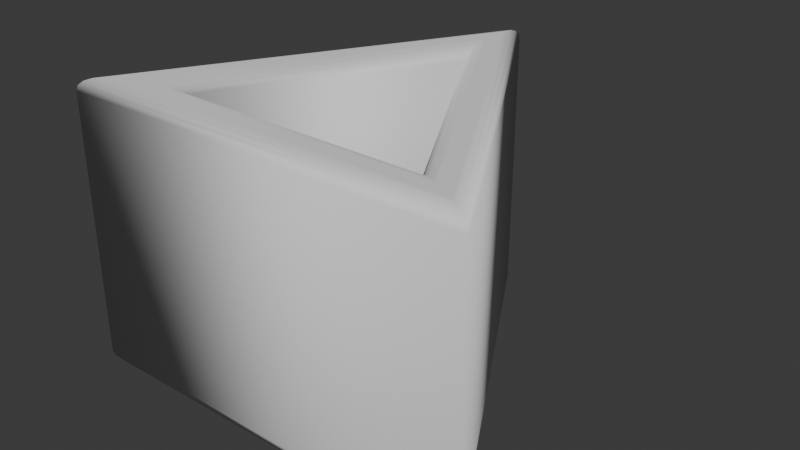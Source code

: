 # Source: triangle.blend  (saved by Blender 4.4.32; exported with 4.5.12 LTS)
import bpy
from mathutils import Matrix  # noqa: F401  (used for matrix-valued properties, if any)

bpy.ops.wm.read_factory_settings(use_empty=True)
scene = bpy.context.scene
scene.name = 'Scene'

# ---- collections
col_collection = bpy.data.collections.new('Collection'); scene.collection.children.link(col_collection)

# ---- world
world_world = bpy.data.worlds.new('World'); scene.world = world_world
world_world.use_nodes = True; world_world.node_tree.nodes.clear()
_N = world_world.node_tree.nodes; _L = world_world.node_tree.links
n0 = _N.new('ShaderNodeOutputWorld'); n0.name = 'World Output'; n0.location = (300, 300)
n1 = _N.new('ShaderNodeBackground'); n1.name = 'Background'; n1.location = (10, 300)
n1.inputs[0].default_value = (0.05088, 0.05088, 0.05088, 1.0)
_L.new(n1.outputs[0], n0.inputs[0])
n0.is_active_output = True
world_world.color = (0.05088, 0.05088, 0.05088)
world_world.sun_shadow_jitter_overblur = 0.0

# ---- meshes
me_x = bpy.data.meshes.new('テキスト')
me_x.from_pydata([(5.208, 22.0, -0.2604), (33.33, 22.0, -49.22), (61.46, 22.0, -0.2604), (33.33, 22.0, -44.27), (9.375, 22.0, -2.604), (57.29, 22.0, -2.604), (5.208, -22.0, -0.2604), (33.33, -22.0, -49.22), (61.46, -22.0, -0.2604), (33.33, -22.0, -44.27), (9.375, -22.0, -2.604), (57.29, -22.0, -2.604), (5.208, -22.0, -0.2604), (3.886, -21.85, 0.505), (2.765, -21.41, 1.154), (2.016, -20.77, 1.587), (1.753, -20.0, 1.74), (1.753, 20.0, 1.74), (2.016, 20.77, 1.587), (2.765, 21.41, 1.154), (3.886, 21.85, 0.505), (5.208, 22.0, -0.2604), (33.33, -22.0, -49.22), (33.33, -21.85, -50.76), (33.33, -21.41, -52.06), (33.33, -20.77, -52.93), (33.33, -20.0, -53.23), (33.33, 20.0, -53.23), (33.33, 20.77, -52.93), (33.33, 21.41, -52.06), (33.33, 21.85, -50.76), (33.33, 22.0, -49.22), (61.46, -22.0, -0.2604), (62.78, -21.85, 0.505), (63.9, -21.41, 1.154), (64.65, -20.77, 1.587), (64.91, -20.0, 1.74), (64.91, 20.0, 1.74), (64.65, 20.77, 1.587), (63.9, 21.41, 1.154), (62.78, 21.85, 0.505), (61.46, 22.0, -0.2604), (33.33, -22.0, -44.27), (33.33, -21.85, -42.74), (33.33, -21.41, -41.43), (33.33, -20.77, -40.56), (33.33, -20.0, -40.26), (33.33, 20.0, -40.26), (33.33, 20.77, -40.56), (33.33, 21.41, -41.43), (33.33, 21.85, -42.74), (33.33, 22.0, -44.27), (9.375, -22.0, -2.604), (10.7, -21.85, -3.37), (11.82, -21.41, -4.018), (12.57, -20.77, -4.452), (12.83, -20.0, -4.604), (12.83, 20.0, -4.604), (12.57, 20.77, -4.452), (11.82, 21.41, -4.018), (10.7, 21.85, -3.37), (9.375, 22.0, -2.604), (57.29, -22.0, -2.604), (55.97, -21.85, -3.37), (54.85, -21.41, -4.018), (54.1, -20.77, -4.452), (53.83, -20.0, -4.604), (53.83, 20.0, -4.604), (54.1, 20.77, -4.452), (54.85, 21.41, -4.018), (55.97, 21.85, -3.37), (57.29, 22.0, -2.604)], [], [(0, 3, 1), (3, 2, 1), (0, 4, 3), (5, 2, 3), (0, 5, 4), (0, 2, 5), (6, 7, 9), (9, 7, 8), (6, 9, 10), (11, 9, 8), (6, 10, 11), (6, 11, 8), (13, 23, 22, 12), (14, 24, 23, 13), (15, 25, 24, 14), (16, 26, 25, 15), (17, 27, 26, 16), (18, 28, 27, 17), (19, 29, 28, 18), (20, 30, 29, 19), (21, 31, 30, 20), (23, 33, 32, 22), (24, 34, 33, 23), (25, 35, 34, 24), (26, 36, 35, 25), (27, 37, 36, 26), (28, 38, 37, 27), (29, 39, 38, 28), (30, 40, 39, 29), (31, 41, 40, 30), (33, 13, 12, 32), (34, 14, 13, 33), (35, 15, 14, 34), (36, 16, 15, 35), (37, 17, 16, 36), (38, 18, 17, 37), (39, 19, 18, 38), (40, 20, 19, 39), (41, 21, 20, 40), (43, 53, 52, 42), (44, 54, 53, 43), (45, 55, 54, 44), (46, 56, 55, 45), (47, 57, 56, 46), (48, 58, 57, 47), (49, 59, 58, 48), (50, 60, 59, 49), (51, 61, 60, 50), (53, 63, 62, 52), (54, 64, 63, 53), (55, 65, 64, 54), (56, 66, 65, 55), (57, 67, 66, 56), (58, 68, 67, 57), (59, 69, 68, 58), (60, 70, 69, 59), (61, 71, 70, 60), (63, 43, 42, 62), (64, 44, 43, 63), (65, 45, 44, 64), (66, 46, 45, 65), (67, 47, 46, 66), (68, 48, 47, 67), (69, 49, 48, 68), (70, 50, 49, 69), (71, 51, 50, 70)])
me_x.polygons.foreach_set('use_smooth', [True] * 66)
_uv = me_x.uv_layers.new(name='UVマップ')
_uv.uv.foreach_set('vector', [0.0, 0.0, 0.6, 0.0, 0.2, 0.0, 0.6, 0.0, 0.4, 0.0, 0.2, 0.0, 0.0, 0.0, 0.8, 0.0, 0.6, 0.0, 1.0, 0.0, 0.4, 0.0, 0.6, 0.0, 0.0, 0.0, 1.0, 0.0, 0.8, 0.0, 0.0, 0.0, 0.4, 0.0, 1.0, 0.0, 0.0, 0.0, 0.2, 0.0, 0.6, 0.0, 0.6, 0.0, 0.2, 0.0, 0.4, 0.0, 0.0, 0.0, 0.6, 0.0, 0.8, 0.0, 1.0, 0.0, 0.6, 0.0, 0.4, 0.0, 0.0, 0.0, 0.8, 0.0, 1.0, 0.0, 0.0, 0.0, 1.0, 0.0, 0.4, 0.0, 0.0, 0.1111, 0.3333, 0.1111, 0.3333, 0.0, 0.0, 0.0, 0.0, 0.2222, 0.3333, 0.2222, 0.3333, 0.1111, 0.0, 0.1111, 0.0, 0.3333, 0.3333, 0.3333, 0.3333, 0.2222, 0.0, 0.2222, 0.0, 0.4444, 0.3333, 0.4444, 0.3333, 0.3333, 0.0, 0.3333, 0.0, 0.5556, 0.3333, 0.5556, 0.3333, 0.4444, 0.0, 0.4444, 0.0, 0.6667, 0.3333, 0.6667, 0.3333, 0.5556, 0.0, 0.5556, 0.0, 0.7778, 0.3333, 0.7778, 0.3333, 0.6667, 0.0, 0.6667, 0.0, 0.8889, 0.3333, 0.8889, 0.3333, 0.7778, 0.0, 0.7778, 0.0, 1.0, 0.3333, 1.0, 0.3333, 0.8889, 0.0, 0.8889, 0.3333, 0.1111, 0.6667, 0.1111, 0.6667, 0.0, 0.3333, 0.0, 0.3333, 0.2222, 0.6667, 0.2222, 0.6667, 0.1111, 0.3333, 0.1111, 0.3333, 0.3333, 0.6667, 0.3333, 0.6667, 0.2222, 0.3333, 0.2222, 0.3333, 0.4444, 0.6667, 0.4444, 0.6667, 0.3333, 0.3333, 0.3333, 0.3333, 0.5556, 0.6667, 0.5556, 0.6667, 0.4444, 0.3333, 0.4444, 0.3333, 0.6667, 0.6667, 0.6667, 0.6667, 0.5556, 0.3333, 0.5556, 0.3333, 0.7778, 0.6667, 0.7778, 0.6667, 0.6667, 0.3333, 0.6667, 0.3333, 0.8889, 0.6667, 0.8889, 0.6667, 0.7778, 0.3333, 0.7778, 0.3333, 1.0, 0.6667, 1.0, 0.6667, 0.8889, 0.3333, 0.8889, 0.6667, 0.1111, 1.0, 0.1111, 1.0, 0.0, 0.6667, 0.0, 0.6667, 0.2222, 1.0, 0.2222, 1.0, 0.1111, 0.6667, 0.1111, 0.6667, 0.3333, 1.0, 0.3333, 1.0, 0.2222, 0.6667, 0.2222, 0.6667, 0.4444, 1.0, 0.4444, 1.0, 0.3333, 0.6667, 0.3333, 0.6667, 0.5556, 1.0, 0.5556, 1.0, 0.4444, 0.6667, 0.4444, 0.6667, 0.6667, 1.0, 0.6667, 1.0, 0.5556, 0.6667, 0.5556, 0.6667, 0.7778, 1.0, 0.7778, 1.0, 0.6667, 0.6667, 0.6667, 0.6667, 0.8889, 1.0, 0.8889, 1.0, 0.7778, 0.6667, 0.7778, 0.6667, 1.0, 1.0, 1.0, 1.0, 0.8889, 0.6667, 0.8889, 0.0, 0.1111, 0.3333, 0.1111, 0.3333, 0.0, 0.0, 0.0, 0.0, 0.2222, 0.3333, 0.2222, 0.3333, 0.1111, 0.0, 0.1111, 0.0, 0.3333, 0.3333, 0.3333, 0.3333, 0.2222, 0.0, 0.2222, 0.0, 0.4444, 0.3333, 0.4444, 0.3333, 0.3333, 0.0, 0.3333, 0.0, 0.5556, 0.3333, 0.5556, 0.3333, 0.4444, 0.0, 0.4444, 0.0, 0.6667, 0.3333, 0.6667, 0.3333, 0.5556, 0.0, 0.5556, 0.0, 0.7778, 0.3333, 0.7778, 0.3333, 0.6667, 0.0, 0.6667, 0.0, 0.8889, 0.3333, 0.8889, 0.3333, 0.7778, 0.0, 0.7778, 0.0, 1.0, 0.3333, 1.0, 0.3333, 0.8889, 0.0, 0.8889, 0.3333, 0.1111, 0.6667, 0.1111, 0.6667, 0.0, 0.3333, 0.0, 0.3333, 0.2222, 0.6667, 0.2222, 0.6667, 0.1111, 0.3333, 0.1111, 0.3333, 0.3333, 0.6667, 0.3333, 0.6667, 0.2222, 0.3333, 0.2222, 0.3333, 0.4444, 0.6667, 0.4444, 0.6667, 0.3333, 0.3333, 0.3333, 0.3333, 0.5556, 0.6667, 0.5556, 0.6667, 0.4444, 0.3333, 0.4444, 0.3333, 0.6667, 0.6667, 0.6667, 0.6667, 0.5556, 0.3333, 0.5556, 0.3333, 0.7778, 0.6667, 0.7778, 0.6667, 0.6667, 0.3333, 0.6667, 0.3333, 0.8889, 0.6667, 0.8889, 0.6667, 0.7778, 0.3333, 0.7778, 0.3333, 1.0, 0.6667, 1.0, 0.6667, 0.8889, 0.3333, 0.8889, 0.6667, 0.1111, 1.0, 0.1111, 1.0, 0.0, 0.6667, 0.0, 0.6667, 0.2222, 1.0, 0.2222, 1.0, 0.1111, 0.6667, 0.1111, 0.6667, 0.3333, 1.0, 0.3333, 1.0, 0.2222, 0.6667, 0.2222, 0.6667, 0.4444, 1.0, 0.4444, 1.0, 0.3333, 0.6667, 0.3333, 0.6667, 0.5556, 1.0, 0.5556, 1.0, 0.4444, 0.6667, 0.4444, 0.6667, 0.6667, 1.0, 0.6667, 1.0, 0.5556, 0.6667, 0.5556, 0.6667, 0.7778, 1.0, 0.7778, 1.0, 0.6667, 0.6667, 0.6667, 0.6667, 0.8889, 1.0, 0.8889, 1.0, 0.7778, 0.6667, 0.7778, 0.6667, 1.0, 1.0, 1.0, 1.0, 0.8889, 0.6667, 0.8889])
me_x.update()
me_x.normals_split_custom_set([tuple(v) for v in zip(*[iter([0.0, 1.0, -3.471e-08, 0.0, 1.0, 0.0, 0.0, 1.0, 0.0, 0.0, 1.0, 0.0, 0.0, 1.0, -3.956e-07, 0.0, 1.0, 0.0, 0.0, 1.0, -3.471e-08, 0.0, 1.0, 0.0, 0.0, 1.0, 0.0, 0.0, 1.0, -4e-07, 0.0, 1.0, -3.956e-07, 0.0, 1.0, 0.0, 0.0, 1.0, -3.471e-08, 0.0, 1.0, -4e-07, 0.0, 1.0, 0.0, 0.0, 1.0, -3.471e-08, 0.0, 1.0, -3.956e-07, 0.0, 1.0, -4e-07, 0.0, -1.0, -3.471e-08, 0.0, -1.0, 0.0, 0.0, -1.0, 0.0, 0.0, -1.0, 0.0, 0.0, -1.0, 0.0, 0.0, -1.0, -3.956e-07, 0.0, -1.0, -3.471e-08, 0.0, -1.0, 0.0, 0.0, -1.0, 0.0, 0.0, -1.0, -4e-07, 0.0, -1.0, 0.0, 0.0, -1.0, -3.956e-07, 0.0, -1.0, -3.471e-08, 0.0, -1.0, 0.0, 0.0, -1.0, -4e-07, 0.0, -1.0, -3.471e-08, 0.0, -1.0, -4e-07, 0.0, -1.0, -3.956e-07, -0.2395, -0.961, 0.1386, -7.9e-08, -0.9613, -0.2755, -4.573e-07, -0.9951, -0.0986, -0.08581, -0.9951, 0.04967, -0.4631, -0.8448, 0.268, 1.042e-06, -0.8459, -0.5333, -7.9e-08, -0.9613, -0.2755, -0.2395, -0.961, 0.1386, -0.7272, -0.5422, 0.4209, 3.773e-07, -0.5437, -0.8393, 1.042e-06, -0.8459, -0.5333, -0.4631, -0.8448, 0.268, -0.8527, -0.1712, 0.4935, -8.449e-08, -0.1719, -0.9851, 3.773e-07, -0.5437, -0.8393, -0.7272, -0.5422, 0.4209, -0.8527, 0.1712, 0.4935, -8.449e-08, 0.1719, -0.9851, -8.449e-08, -0.1719, -0.9851, -0.8527, -0.1712, 0.4935, -0.7272, 0.5422, 0.4209, 3.971e-07, 0.5437, -0.8393, -8.449e-08, 0.1719, -0.9851, -0.8527, 0.1712, 0.4935, -0.4631, 0.8448, 0.268, 1.035e-06, 0.8459, -0.5333, 3.971e-07, 0.5437, -0.8393, -0.7272, 0.5422, 0.4209, -0.2395, 0.961, 0.1386, -8.717e-08, 0.9613, -0.2755, 1.035e-06, 0.8459, -0.5333, -0.4631, 0.8448, 0.268, -0.08581, 0.9951, 0.04967, -4.573e-07, 0.9951, -0.0986, -8.717e-08, 0.9613, -0.2755, -0.2395, 0.961, 0.1386, -7.9e-08, -0.9613, -0.2755, 0.2395, -0.961, 0.1386, 0.08581, -0.9951, 0.04967, -4.573e-07, -0.9951, -0.0986, 1.042e-06, -0.8459, -0.5333, 0.4631, -0.8448, 0.268, 0.2395, -0.961, 0.1386, -7.9e-08, -0.9613, -0.2755, 3.773e-07, -0.5437, -0.8393, 0.7272, -0.5422, 0.4209, 0.4631, -0.8448, 0.268, 1.042e-06, -0.8459, -0.5333, -8.449e-08, -0.1719, -0.9851, 0.8527, -0.1712, 0.4935, 0.7272, -0.5422, 0.4209, 3.773e-07, -0.5437, -0.8393, -8.449e-08, 0.1719, -0.9851, 0.8527, 0.1712, 0.4935, 0.8527, -0.1712, 0.4935, -8.449e-08, -0.1719, -0.9851, 3.971e-07, 0.5437, -0.8393, 0.7272, 0.5422, 0.4209, 0.8527, 0.1712, 0.4935, -8.449e-08, 0.1719, -0.9851, 1.035e-06, 0.8459, -0.5333, 0.4631, 0.8448, 0.268, 0.7272, 0.5422, 0.4209, 3.971e-07, 0.5437, -0.8393, -8.717e-08, 0.9613, -0.2755, 0.2395, 0.961, 0.1386, 0.4631, 0.8448, 0.268, 1.035e-06, 0.8459, -0.5333, -4.573e-07, 0.9951, -0.0986, 0.08581, 0.9951, 0.04967, 0.2395, 0.961, 0.1386, -8.717e-08, 0.9613, -0.2755, 0.2395, -0.961, 0.1386, -0.2395, -0.961, 0.1386, -0.08581, -0.9951, 0.04967, 0.08581, -0.9951, 0.04967, 0.4631, -0.8448, 0.268, -0.4631, -0.8448, 0.268, -0.2395, -0.961, 0.1386, 0.2395, -0.961, 0.1386, 0.7272, -0.5422, 0.4209, -0.7272, -0.5422, 0.4209, -0.4631, -0.8448, 0.268, 0.4631, -0.8448, 0.268, 0.8527, -0.1712, 0.4935, -0.8527, -0.1712, 0.4935, -0.7272, -0.5422, 0.4209, 0.7272, -0.5422, 0.4209, 0.8527, 0.1712, 0.4935, -0.8527, 0.1712, 0.4935, -0.8527, -0.1712, 0.4935, 0.8527, -0.1712, 0.4935, 0.7272, 0.5422, 0.4209, -0.7272, 0.5422, 0.4209, -0.8527, 0.1712, 0.4935, 0.8527, 0.1712, 0.4935, 0.4631, 0.8448, 0.268, -0.4631, 0.8448, 0.268, -0.7272, 0.5422, 0.4209, 0.7272, 0.5422, 0.4209, 0.2395, 0.961, 0.1386, -0.2395, 0.961, 0.1386, -0.4631, 0.8448, 0.268, 0.4631, 0.8448, 0.268, 0.08581, 0.9951, 0.04967, -0.08581, 0.9951, 0.04967, -0.2395, 0.961, 0.1386, 0.2395, 0.961, 0.1386, -5.588e-07, -0.9907, 0.1363, 0.1186, -0.9906, -0.06864, 0.08579, -0.9951, -0.04964, -3.778e-07, -0.9951, 0.09867, -1.092e-06, -0.9268, 0.3755, 0.3265, -0.9261, -0.1889, 0.1186, -0.9906, -0.06864, -5.588e-07, -0.9907, 0.1363, 5.404e-08, -0.6991, 0.7151, 0.6205, -0.6972, -0.359, 0.3265, -0.9261, -0.1889, -1.092e-06, -0.9268, 0.3755, 4.767e-07, -0.2115, 0.9774, 0.8462, -0.2105, -0.4895, 0.6205, -0.6972, -0.359, 5.404e-08, -0.6991, 0.7151, 4.767e-07, 0.2115, 0.9774, 0.8462, 0.2105, -0.4895, 0.8462, -0.2105, -0.4895, 4.767e-07, -0.2115, 0.9774, 5.404e-08, 0.6991, 0.7151, 0.6205, 0.6972, -0.359, 0.8462, 0.2105, -0.4895, 4.767e-07, 0.2115, 0.9774, -7.568e-07, 0.9268, 0.3755, 0.3265, 0.9261, -0.1889, 0.6205, 0.6972, -0.359, 5.404e-08, 0.6991, 0.7151, -4.962e-07, 0.9907, 0.1363, 0.1186, 0.9906, -0.06864, 0.3265, 0.9261, -0.1889, -7.568e-07, 0.9268, 0.3755, -3.92e-07, 0.9951, 0.09867, 0.08579, 0.9951, -0.04963, 0.1186, 0.9906, -0.06864, -4.962e-07, 0.9907, 0.1363, 0.1186, -0.9906, -0.06864, -0.1186, -0.9906, -0.06864, -0.08579, -0.9951, -0.04963, 0.08579, -0.9951, -0.04964, 0.3265, -0.9261, -0.1889, -0.3265, -0.9261, -0.1889, -0.1186, -0.9906, -0.06864, 0.1186, -0.9906, -0.06864, 0.6205, -0.6972, -0.359, -0.6205, -0.6972, -0.359, -0.3265, -0.9261, -0.1889, 0.3265, -0.9261, -0.1889, 0.8462, -0.2105, -0.4895, -0.8462, -0.2105, -0.4895, -0.6205, -0.6972, -0.359, 0.6205, -0.6972, -0.359, 0.8462, 0.2105, -0.4895, -0.8462, 0.2105, -0.4895, -0.8462, -0.2105, -0.4895, 0.8462, -0.2105, -0.4895, 0.6205, 0.6972, -0.359, -0.6205, 0.6972, -0.359, -0.8462, 0.2105, -0.4895, 0.8462, 0.2105, -0.4895, 0.3265, 0.9261, -0.1889, -0.3265, 0.9261, -0.1889, -0.6205, 0.6972, -0.359, 0.6205, 0.6972, -0.359, 0.1186, 0.9906, -0.06864, -0.1186, 0.9906, -0.06864, -0.3265, 0.9261, -0.1889, 0.3265, 0.9261, -0.1889, 0.08579, 0.9951, -0.04963, -0.08579, 0.9951, -0.04963, -0.1186, 0.9906, -0.06864, 0.1186, 0.9906, -0.06864, -0.1186, -0.9906, -0.06864, -5.588e-07, -0.9907, 0.1363, -3.778e-07, -0.9951, 0.09867, -0.08579, -0.9951, -0.04963, -0.3265, -0.9261, -0.1889, -1.092e-06, -0.9268, 0.3755, -5.588e-07, -0.9907, 0.1363, -0.1186, -0.9906, -0.06864, -0.6205, -0.6972, -0.359, 5.404e-08, -0.6991, 0.7151, -1.092e-06, -0.9268, 0.3755, -0.3265, -0.9261, -0.1889, -0.8462, -0.2105, -0.4895, 4.767e-07, -0.2115, 0.9774, 5.404e-08, -0.6991, 0.7151, -0.6205, -0.6972, -0.359, -0.8462, 0.2105, -0.4895, 4.767e-07, 0.2115, 0.9774, 4.767e-07, -0.2115, 0.9774, -0.8462, -0.2105, -0.4895, -0.6205, 0.6972, -0.359, 5.404e-08, 0.6991, 0.7151, 4.767e-07, 0.2115, 0.9774, -0.8462, 0.2105, -0.4895, -0.3265, 0.9261, -0.1889, -7.568e-07, 0.9268, 0.3755, 5.404e-08, 0.6991, 0.7151, -0.6205, 0.6972, -0.359, -0.1186, 0.9906, -0.06864, -4.962e-07, 0.9907, 0.1363, -7.568e-07, 0.9268, 0.3755, -0.3265, 0.9261, -0.1889, -0.08579, 0.9951, -0.04963, -3.92e-07, 0.9951, 0.09867, -4.962e-07, 0.9907, 0.1363, -0.1186, 0.9906, -0.06864])] * 3)])

# ---- objects
ob_text = bpy.data.objects.new('Text_△', me_x)

# ---- transforms, parenting, visibility, modifiers, constraints
ob_text.location = (0.0, 0.0, 0.0)
ob_text.rotation_euler = (1.571, -0.0, 0.0)
ob_text.scale = (0.01, 0.01, 0.01)
ob_text.color = (0.8, 0.8, 0.8, 1.0)

# ---- collection membership
col_collection.objects.link(ob_text)

# ---- scene / render settings (as saved in the file)
scene.frame_start = 1; scene.frame_end = 250; scene.frame_set(1)
scene.render.engine = 'BLENDER_EEVEE_NEXT'
bpy.context.view_layer.update()

# ---- added for rendering (the .blend has no active camera and no usable light): camera, sun
cam_auto = bpy.data.cameras.new('AutoCamera')
cam_auto.lens = 50.0
cam_auto.sensor_width = 36.0
cam_auto.clip_end = 1000.0
ob_auto_camera = bpy.data.objects.new('AutoCamera', cam_auto)
scene.collection.objects.link(ob_auto_camera)
ob_auto_camera.location = (1.20851, -0.792739, 0.70014)
ob_auto_camera.rotation_euler = (1.09748, -7.21219e-08, 0.694738)
scene.camera = ob_auto_camera
light_auto_sun = bpy.data.lights.new('AutoSun', 'SUN')
light_auto_sun.energy = 3.0
light_auto_sun.angle = 0.0523599
ob_auto_sun = bpy.data.objects.new('AutoSun', light_auto_sun)
scene.collection.objects.link(ob_auto_sun)
ob_auto_sun.rotation_euler = (0.872665, 0.174533, 0.523599)
bpy.context.view_layer.update()

